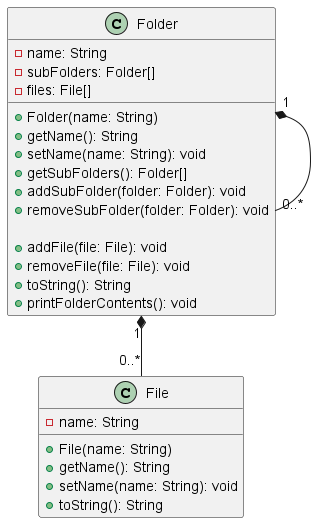

The diagram above was rendered by PlantUML. Its source (embedded in the PNG):
@startuml
class Folder {
  - name: String
  - subFolders: Folder[]
  - files: File[]

  + Folder(name: String)
  + getName(): String
  + setName(name: String): void
  + getSubFolders(): Folder[]
  + addSubFolder(folder: Folder): void
  + removeSubFolder(folder: Folder): void

  + addFile(file: File): void
  + removeFile(file: File): void
  + toString(): String
  + printFolderContents(): void
}

class File {
  - name: String

  + File(name: String)
  + getName(): String
  + setName(name: String): void
  + toString(): String
}

Folder "1" *-- "0..*" Folder
Folder "1" *-- "0..*" File
@enduml